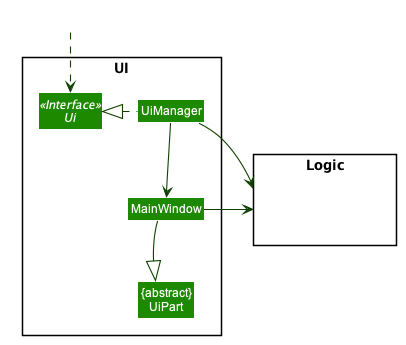

The diagram above was rendered by PlantUML. Its source (embedded in the PNG):
@startuml








skinparam BackgroundColor #FFFFFFF

skinparam Shadowing false

skinparam Class {
    FontColor #FFFFFF
    BorderThickness 1
    BorderColor #FFFFFF
    StereotypeFontColor #FFFFFF
    FontName Arial
}

skinparam Actor {
    BorderColor #000000
    Color #000000
    FontName Arial
}

skinparam Sequence {
    MessageAlign center
    BoxFontSize 15
    BoxPadding 0
    BoxFontColor #FFFFFF
    FontName Arial
}

skinparam Participant {
    FontColor #FFFFFFF
    Padding 20
}

skinparam MinClassWidth 50
skinparam ParticipantPadding 10
skinparam Shadowing false
skinparam DefaultTextAlignment center
skinparam packageStyle Rectangle

hide footbox
hide members
hide circle
skinparam arrowThickness 1.1
skinparam arrowColor #0E4100
skinparam classBackgroundColor #1D8900

package UI <<Rectangle>>{
Interface Ui <<Interface>>
Class "{abstract}\nUiPart" as UiPart
Class UiManager
Class MainWindow
}

package Logic <<Rectangle>> {
Class HiddenLogic #FFFFFF
}

Class HiddenOutside #FFFFFF
HiddenOutside ..> Ui

UiManager .left.|> Ui
UiManager -down-> MainWindow


MainWindow --|> UiPart

UiManager -right-> Logic
MainWindow -left-> Logic

MainWindow -[hidden]-|> UiPart
@enduml